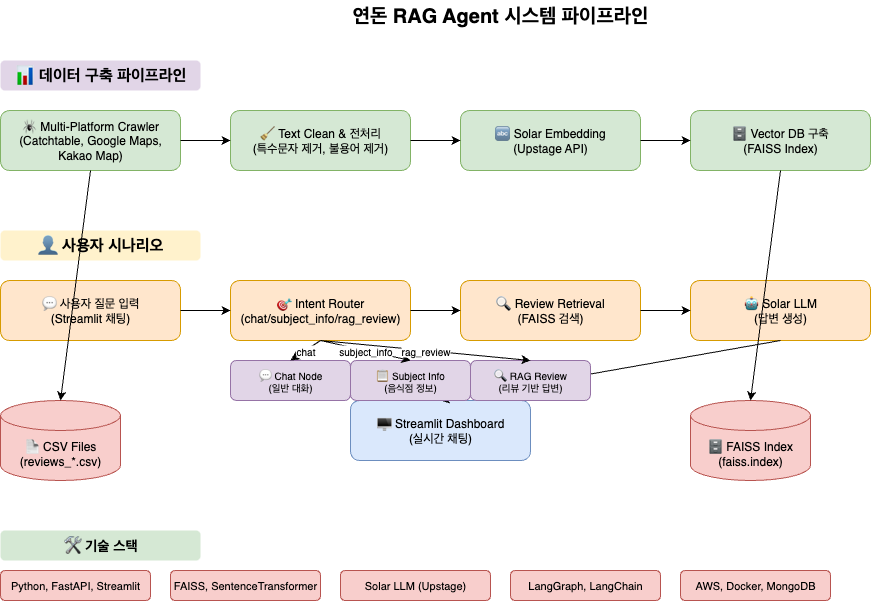

The diagram above was exported from draw.io. Its source (the exported page's mxGraphModel, read from the mxfile embedded in the PNG):
<mxGraphModel dx="1257" dy="645" grid="1" gridSize="10" guides="1" tooltips="1" connect="1" arrows="1" fold="1" page="1" pageScale="1" pageWidth="1169" pageHeight="827" math="0" shadow="0">
  <root>
    <mxCell id="0" />
    <mxCell id="1" parent="0" />
    <mxCell id="title" value="연돈 RAG Agent 시스템 파이프라인" style="text;html=1;strokeColor=none;fillColor=none;align=center;verticalAlign=middle;whiteSpace=wrap;rounded=0;fontSize=20;fontStyle=1;" parent="1" vertex="1">
      <mxGeometry x="400" y="20" width="300" height="30" as="geometry" />
    </mxCell>
    <mxCell id="data_section_title" value="📊 데이터 구축 파이프라인" style="text;html=1;strokeColor=none;fillColor=#e1d5e7;align=center;verticalAlign=middle;whiteSpace=wrap;rounded=1;fontSize=16;fontStyle=1;" parent="1" vertex="1">
      <mxGeometry x="50" y="80" width="200" height="30" as="geometry" />
    </mxCell>
    <mxCell id="crawler" value="🕷 Multi-Platform Crawler&#10;(Catchtable, Google Maps, Kakao Map)" style="rounded=1;whiteSpace=wrap;html=1;fillColor=#d5e8d4;strokeColor=#82b366;fontSize=12;" parent="1" vertex="1">
      <mxGeometry x="50" y="130" width="180" height="60" as="geometry" />
    </mxCell>
    <mxCell id="preprocess" value="🧹 Text Clean &amp; 전처리&#10;(특수문자 제거, 불용어 제거)" style="rounded=1;whiteSpace=wrap;html=1;fillColor=#d5e8d4;strokeColor=#82b366;fontSize=12;" parent="1" vertex="1">
      <mxGeometry x="280" y="130" width="180" height="60" as="geometry" />
    </mxCell>
    <mxCell id="embedding" value="🔤 Solar Embedding&#10;(Upstage API)" style="rounded=1;whiteSpace=wrap;html=1;fillColor=#d5e8d4;strokeColor=#82b366;fontSize=12;" parent="1" vertex="1">
      <mxGeometry x="510" y="130" width="180" height="60" as="geometry" />
    </mxCell>
    <mxCell id="vectordb" value="🗄 Vector DB 구축&#10;(FAISS Index)" style="rounded=1;whiteSpace=wrap;html=1;fillColor=#d5e8d4;strokeColor=#82b366;fontSize=12;" parent="1" vertex="1">
      <mxGeometry x="740" y="130" width="180" height="60" as="geometry" />
    </mxCell>
    <mxCell id="arrow1" value="" style="endArrow=classic;html=1;rounded=0;exitX=1;exitY=0.5;exitDx=0;exitDy=0;entryX=0;entryY=0.5;entryDx=0;entryDy=0;" parent="1" source="crawler" target="preprocess" edge="1">
      <mxGeometry width="50" height="50" relative="1" as="geometry">
        <mxPoint x="400" y="400" as="sourcePoint" />
        <mxPoint x="450" y="350" as="targetPoint" />
      </mxGeometry>
    </mxCell>
    <mxCell id="arrow2" value="" style="endArrow=classic;html=1;rounded=0;exitX=1;exitY=0.5;exitDx=0;exitDy=0;entryX=0;entryY=0.5;entryDx=0;entryDy=0;" parent="1" source="preprocess" target="embedding" edge="1">
      <mxGeometry width="50" height="50" relative="1" as="geometry">
        <mxPoint x="400" y="400" as="sourcePoint" />
        <mxPoint x="450" y="350" as="targetPoint" />
      </mxGeometry>
    </mxCell>
    <mxCell id="arrow3" value="" style="endArrow=classic;html=1;rounded=0;exitX=1;exitY=0.5;exitDx=0;exitDy=0;entryX=0;entryY=0.5;entryDx=0;entryDy=0;" parent="1" source="embedding" target="vectordb" edge="1">
      <mxGeometry width="50" height="50" relative="1" as="geometry">
        <mxPoint x="400" y="400" as="sourcePoint" />
        <mxPoint x="450" y="350" as="targetPoint" />
      </mxGeometry>
    </mxCell>
    <mxCell id="user_section_title" value="👤 사용자 시나리오" style="text;html=1;strokeColor=none;fillColor=#fff2cc;align=center;verticalAlign=middle;whiteSpace=wrap;rounded=1;fontSize=16;fontStyle=1;" parent="1" vertex="1">
      <mxGeometry x="50" y="250" width="200" height="30" as="geometry" />
    </mxCell>
    <mxCell id="user_input" value="💬 사용자 질문 입력&#10;(Streamlit 채팅)" style="rounded=1;whiteSpace=wrap;html=1;fillColor=#ffe6cc;strokeColor=#d79b00;fontSize=12;" parent="1" vertex="1">
      <mxGeometry x="50" y="300" width="180" height="60" as="geometry" />
    </mxCell>
    <mxCell id="router" value="🎯 Intent Router&#10;(chat/subject_info/rag_review)" style="rounded=1;whiteSpace=wrap;html=1;fillColor=#ffe6cc;strokeColor=#d79b00;fontSize=12;" parent="1" vertex="1">
      <mxGeometry x="280" y="300" width="180" height="60" as="geometry" />
    </mxCell>
    <mxCell id="retrieval" value="🔍 Review Retrieval&#10;(FAISS 검색)" style="rounded=1;whiteSpace=wrap;html=1;fillColor=#ffe6cc;strokeColor=#d79b00;fontSize=12;" parent="1" vertex="1">
      <mxGeometry x="510" y="300" width="180" height="60" as="geometry" />
    </mxCell>
    <mxCell id="llm_response" value="🤖 Solar LLM&#10;(답변 생성)" style="rounded=1;whiteSpace=wrap;html=1;fillColor=#ffe6cc;strokeColor=#d79b00;fontSize=12;" parent="1" vertex="1">
      <mxGeometry x="740" y="300" width="180" height="60" as="geometry" />
    </mxCell>
    <mxCell id="arrow4" value="" style="endArrow=classic;html=1;rounded=0;exitX=1;exitY=0.5;exitDx=0;exitDy=0;entryX=0;entryY=0.5;entryDx=0;entryDy=0;" parent="1" source="user_input" target="router" edge="1">
      <mxGeometry width="50" height="50" relative="1" as="geometry">
        <mxPoint x="400" y="400" as="sourcePoint" />
        <mxPoint x="450" y="350" as="targetPoint" />
      </mxGeometry>
    </mxCell>
    <mxCell id="arrow5" value="" style="endArrow=classic;html=1;rounded=0;exitX=1;exitY=0.5;exitDx=0;exitDy=0;entryX=0;entryY=0.5;entryDx=0;entryDy=0;" parent="1" source="router" target="retrieval" edge="1">
      <mxGeometry width="50" height="50" relative="1" as="geometry">
        <mxPoint x="400" y="400" as="sourcePoint" />
        <mxPoint x="450" y="350" as="targetPoint" />
      </mxGeometry>
    </mxCell>
    <mxCell id="arrow6" value="" style="endArrow=classic;html=1;rounded=0;exitX=1;exitY=0.5;exitDx=0;exitDy=0;entryX=0;entryY=0.5;entryDx=0;entryDy=0;" parent="1" source="retrieval" target="llm_response" edge="1">
      <mxGeometry width="50" height="50" relative="1" as="geometry">
        <mxPoint x="400" y="400" as="sourcePoint" />
        <mxPoint x="450" y="350" as="targetPoint" />
      </mxGeometry>
    </mxCell>
    <mxCell id="csv_data" value="📄 CSV Files&#10;(reviews_*.csv)" style="shape=cylinder3;whiteSpace=wrap;html=1;boundedLbl=1;backgroundOutline=1;size=15;fillColor=#f8cecc;strokeColor=#b85450;" parent="1" vertex="1">
      <mxGeometry x="50" y="420" width="120" height="80" as="geometry" />
    </mxCell>
    <mxCell id="faiss_index" value="🗄 FAISS Index&#10;(faiss.index)" style="shape=cylinder3;whiteSpace=wrap;html=1;boundedLbl=1;backgroundOutline=1;size=15;fillColor=#f8cecc;strokeColor=#b85450;" parent="1" vertex="1">
      <mxGeometry x="740" y="420" width="120" height="80" as="geometry" />
    </mxCell>
    <mxCell id="streamlit_dashboard" value="🖥 Streamlit Dashboard&#10;(실시간 채팅)" style="rounded=1;whiteSpace=wrap;html=1;fillColor=#dae8fc;strokeColor=#6c8ebf;fontSize=12;" parent="1" vertex="1">
      <mxGeometry x="400" y="420" width="180" height="60" as="geometry" />
    </mxCell>
    <mxCell id="arrow7" value="" style="endArrow=classic;html=1;rounded=0;exitX=0.5;exitY=1;exitDx=0;exitDy=0;entryX=0.5;entryY=0;entryDx=0;entryDy=0;" parent="1" source="vectordb" target="faiss_index" edge="1">
      <mxGeometry width="50" height="50" relative="1" as="geometry">
        <mxPoint x="400" y="400" as="sourcePoint" />
        <mxPoint x="450" y="350" as="targetPoint" />
      </mxGeometry>
    </mxCell>
    <mxCell id="arrow8" value="" style="endArrow=classic;html=1;rounded=0;exitX=0.5;exitY=1;exitDx=0;exitDy=0;entryX=0.5;entryY=0;entryDx=0;entryDy=0;" parent="1" source="crawler" target="csv_data" edge="1">
      <mxGeometry width="50" height="50" relative="1" as="geometry">
        <mxPoint x="400" y="400" as="sourcePoint" />
        <mxPoint x="450" y="350" as="targetPoint" />
      </mxGeometry>
    </mxCell>
    <mxCell id="arrow9" value="" style="endArrow=classic;html=1;rounded=0;exitX=0.5;exitY=1;exitDx=0;exitDy=0;entryX=0.5;entryY=0;entryDx=0;entryDy=0;" parent="1" source="llm_response" target="streamlit_dashboard" edge="1">
      <mxGeometry width="50" height="50" relative="1" as="geometry">
        <mxPoint x="400" y="400" as="sourcePoint" />
        <mxPoint x="450" y="350" as="targetPoint" />
      </mxGeometry>
    </mxCell>
    <mxCell id="chat_node" value="💬 Chat Node&#10;(일반 대화)" style="rounded=1;whiteSpace=wrap;html=1;fillColor=#e1d5e7;strokeColor=#9673a6;fontSize=10;" parent="1" vertex="1">
      <mxGeometry x="280" y="380" width="120" height="40" as="geometry" />
    </mxCell>
    <mxCell id="subject_node" value="📋 Subject Info&#10;(음식점 정보)" style="rounded=1;whiteSpace=wrap;html=1;fillColor=#e1d5e7;strokeColor=#9673a6;fontSize=10;" parent="1" vertex="1">
      <mxGeometry x="400" y="380" width="120" height="40" as="geometry" />
    </mxCell>
    <mxCell id="rag_node" value="🔍 RAG Review&#10;(리뷰 기반 답변)" style="rounded=1;whiteSpace=wrap;html=1;fillColor=#e1d5e7;strokeColor=#9673a6;fontSize=10;" parent="1" vertex="1">
      <mxGeometry x="520" y="380" width="120" height="40" as="geometry" />
    </mxCell>
    <mxCell id="arrow10" value="chat" style="endArrow=classic;html=1;rounded=0;exitX=0.5;exitY=1;exitDx=0;exitDy=0;entryX=0.5;entryY=0;entryDx=0;entryDy=0;fontSize=10;" parent="1" source="router" target="chat_node" edge="1">
      <mxGeometry width="50" height="50" relative="1" as="geometry">
        <mxPoint x="400" y="400" as="sourcePoint" />
        <mxPoint x="450" y="350" as="targetPoint" />
      </mxGeometry>
    </mxCell>
    <mxCell id="arrow11" value="subject_info" style="endArrow=classic;html=1;rounded=0;exitX=0.5;exitY=1;exitDx=0;exitDy=0;entryX=0.5;entryY=0;entryDx=0;entryDy=0;fontSize=10;" parent="1" source="router" target="subject_node" edge="1">
      <mxGeometry width="50" height="50" relative="1" as="geometry">
        <mxPoint x="400" y="400" as="sourcePoint" />
        <mxPoint x="450" y="350" as="targetPoint" />
      </mxGeometry>
    </mxCell>
    <mxCell id="arrow12" value="rag_review" style="endArrow=classic;html=1;rounded=0;exitX=0.5;exitY=1;exitDx=0;exitDy=0;entryX=0.5;entryY=0;entryDx=0;entryDy=0;fontSize=10;" parent="1" source="router" target="rag_node" edge="1">
      <mxGeometry width="50" height="50" relative="1" as="geometry">
        <mxPoint x="400" y="400" as="sourcePoint" />
        <mxPoint x="450" y="350" as="targetPoint" />
      </mxGeometry>
    </mxCell>
    <mxCell id="tech_stack_title" value="🛠 기술 스택" style="text;html=1;strokeColor=none;fillColor=#d5e8d4;align=center;verticalAlign=middle;whiteSpace=wrap;rounded=1;fontSize=14;fontStyle=1;" parent="1" vertex="1">
      <mxGeometry x="50" y="550" width="200" height="30" as="geometry" />
    </mxCell>
    <mxCell id="tech1" value="Python, FastAPI, Streamlit" style="rounded=1;whiteSpace=wrap;html=1;fillColor=#f8cecc;strokeColor=#b85450;fontSize=11;" parent="1" vertex="1">
      <mxGeometry x="50" y="590" width="150" height="30" as="geometry" />
    </mxCell>
    <mxCell id="tech2" value="FAISS, SentenceTransformer" style="rounded=1;whiteSpace=wrap;html=1;fillColor=#f8cecc;strokeColor=#b85450;fontSize=11;" parent="1" vertex="1">
      <mxGeometry x="220" y="590" width="150" height="30" as="geometry" />
    </mxCell>
    <mxCell id="tech3" value="Solar LLM (Upstage)" style="rounded=1;whiteSpace=wrap;html=1;fillColor=#f8cecc;strokeColor=#b85450;fontSize=11;" parent="1" vertex="1">
      <mxGeometry x="390" y="590" width="150" height="30" as="geometry" />
    </mxCell>
    <mxCell id="tech4" value="LangGraph, LangChain" style="rounded=1;whiteSpace=wrap;html=1;fillColor=#f8cecc;strokeColor=#b85450;fontSize=11;" parent="1" vertex="1">
      <mxGeometry x="560" y="590" width="150" height="30" as="geometry" />
    </mxCell>
    <mxCell id="tech5" value="AWS, Docker, MongoDB" style="rounded=1;whiteSpace=wrap;html=1;fillColor=#f8cecc;strokeColor=#b85450;fontSize=11;" parent="1" vertex="1">
      <mxGeometry x="730" y="590" width="150" height="30" as="geometry" />
    </mxCell>
  </root>
</mxGraphModel>